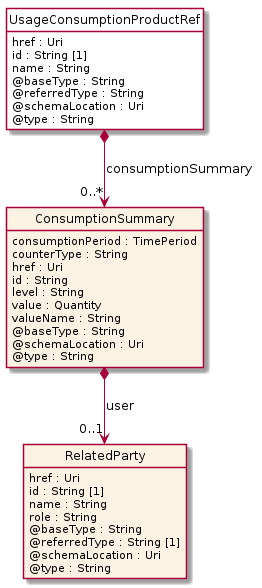

The diagram above was rendered by PlantUML. Its source (embedded in the PNG):
@startuml
hide circle
hide methods
hide stereotype
show <<Enumeration>> stereotype
skinparam class {
   BackgroundColor<<Enumeration>> #E6F5F7
   BackgroundColor<<Ref>> #FFFFE0
   BackgroundColor<<Pivot>> #FFFFFFF
   BackgroundColor<<SimpleType>> #E2F0DA
   BackgroundColor #FCF2E3
}

class UsageConsumptionProductRef <<Pivot>> {
    href : Uri
    id : String [1]
    name : String
    @baseType : String
    @referredType : String
    @schemaLocation : Uri
    @type : String
}

class ConsumptionSummary  {
    consumptionPeriod : TimePeriod
    counterType : String
    href : Uri
    id : String
    level : String
    value : Quantity
    valueName : String
    @baseType : String
    @schemaLocation : Uri
    @type : String
}

class RelatedParty  {
    href : Uri
    id : String [1]
    name : String
    role : String
    @baseType : String
    @referredType : String [1]
    @schemaLocation : Uri
    @type : String
}

UsageConsumptionProductRef *-->  "0..*" ConsumptionSummary : consumptionSummary

ConsumptionSummary *-->  "0..1" RelatedParty : user

@enduml